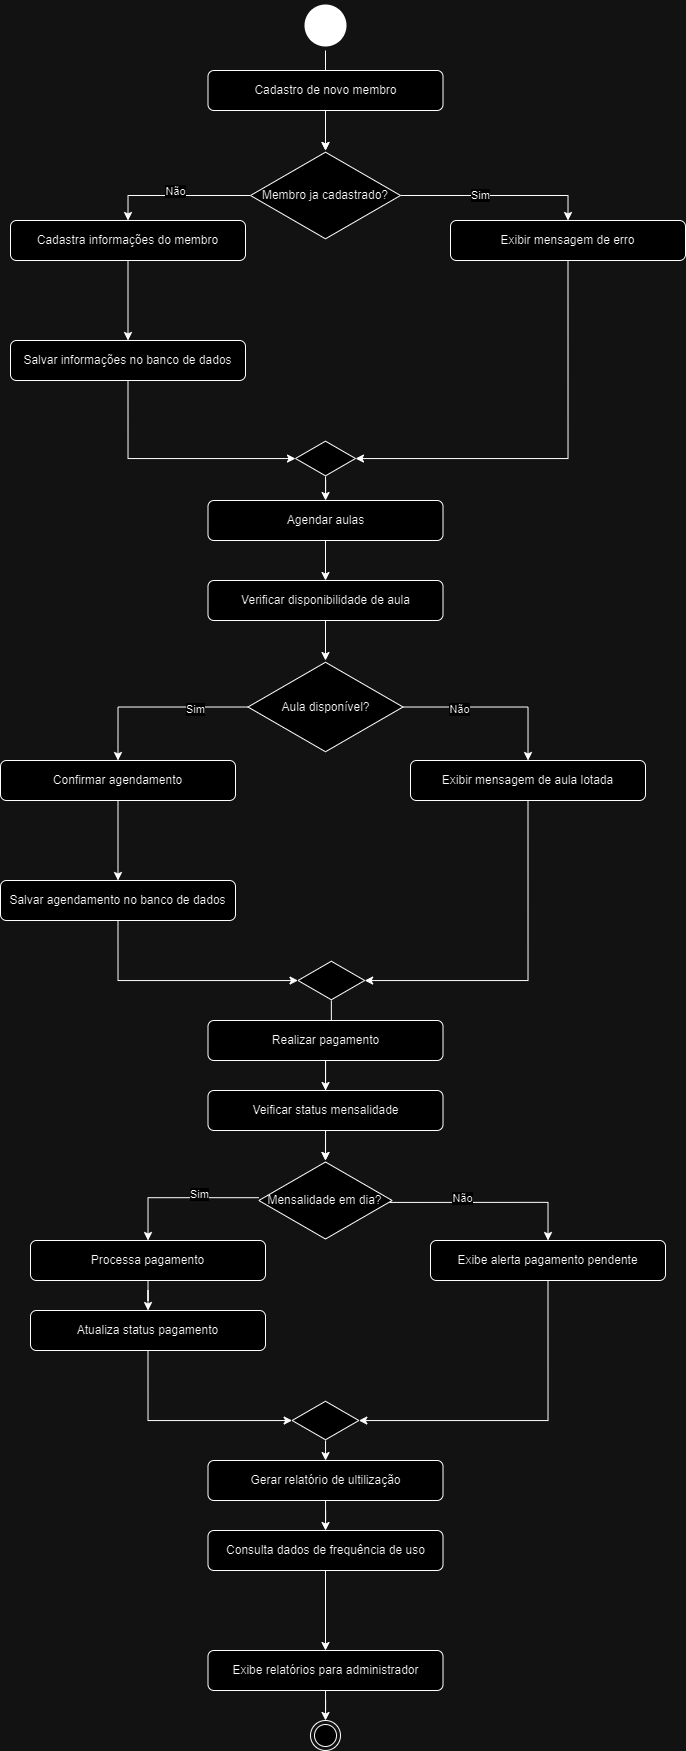

The diagram above was exported from draw.io. Its source (the exported page's mxGraphModel, read from the mxfile embedded in the PNG):
<mxGraphModel dx="838" dy="413" grid="1" gridSize="10" guides="1" tooltips="1" connect="1" arrows="1" fold="1" page="1" pageScale="1" pageWidth="827" pageHeight="1169" math="0" shadow="0">
  <root>
    <mxCell id="0" />
    <mxCell id="1" parent="0" />
    <mxCell id="9BFffiZ2COVmT5Lz1q_e-67" value="" style="edgeStyle=orthogonalEdgeStyle;rounded=0;orthogonalLoop=1;jettySize=auto;html=1;" edge="1" parent="1" source="9BFffiZ2COVmT5Lz1q_e-1" target="9BFffiZ2COVmT5Lz1q_e-5">
      <mxGeometry relative="1" as="geometry" />
    </mxCell>
    <mxCell id="9BFffiZ2COVmT5Lz1q_e-1" value="" style="ellipse;html=1;shape=endState;fillColor=#000000;strokeColor=none;strokeWidth=0;" vertex="1" parent="1">
      <mxGeometry x="430" y="10" width="50" height="50" as="geometry" />
    </mxCell>
    <mxCell id="9BFffiZ2COVmT5Lz1q_e-6" value="" style="edgeStyle=orthogonalEdgeStyle;rounded=0;orthogonalLoop=1;jettySize=auto;html=1;" edge="1" parent="1" source="9BFffiZ2COVmT5Lz1q_e-2" target="9BFffiZ2COVmT5Lz1q_e-5">
      <mxGeometry relative="1" as="geometry" />
    </mxCell>
    <mxCell id="9BFffiZ2COVmT5Lz1q_e-2" value="Cadastro de novo membro" style="rounded=1;whiteSpace=wrap;html=1;" vertex="1" parent="1">
      <mxGeometry x="337.5" y="80" width="235" height="40" as="geometry" />
    </mxCell>
    <mxCell id="9BFffiZ2COVmT5Lz1q_e-10" style="edgeStyle=orthogonalEdgeStyle;rounded=0;orthogonalLoop=1;jettySize=auto;html=1;entryX=0.5;entryY=0;entryDx=0;entryDy=0;" edge="1" parent="1" source="9BFffiZ2COVmT5Lz1q_e-5" target="9BFffiZ2COVmT5Lz1q_e-7">
      <mxGeometry relative="1" as="geometry" />
    </mxCell>
    <mxCell id="9BFffiZ2COVmT5Lz1q_e-25" value="Sim" style="edgeLabel;html=1;align=center;verticalAlign=middle;resizable=0;points=[];" vertex="1" connectable="0" parent="9BFffiZ2COVmT5Lz1q_e-10">
      <mxGeometry x="-0.1792" relative="1" as="geometry">
        <mxPoint as="offset" />
      </mxGeometry>
    </mxCell>
    <mxCell id="9BFffiZ2COVmT5Lz1q_e-12" style="edgeStyle=orthogonalEdgeStyle;rounded=0;orthogonalLoop=1;jettySize=auto;html=1;entryX=0.5;entryY=0;entryDx=0;entryDy=0;" edge="1" parent="1" source="9BFffiZ2COVmT5Lz1q_e-5" target="9BFffiZ2COVmT5Lz1q_e-11">
      <mxGeometry relative="1" as="geometry" />
    </mxCell>
    <mxCell id="9BFffiZ2COVmT5Lz1q_e-24" value="Não" style="edgeLabel;html=1;align=center;verticalAlign=middle;resizable=0;points=[];" vertex="1" connectable="0" parent="9BFffiZ2COVmT5Lz1q_e-12">
      <mxGeometry x="0.0169" y="-4" relative="1" as="geometry">
        <mxPoint as="offset" />
      </mxGeometry>
    </mxCell>
    <mxCell id="9BFffiZ2COVmT5Lz1q_e-5" value="Membro ja cadastrado?" style="html=1;whiteSpace=wrap;aspect=fixed;shape=isoRectangle;" vertex="1" parent="1">
      <mxGeometry x="380" y="160" width="150" height="90" as="geometry" />
    </mxCell>
    <mxCell id="9BFffiZ2COVmT5Lz1q_e-7" value="Exibir mensagem de erro" style="rounded=1;whiteSpace=wrap;html=1;" vertex="1" parent="1">
      <mxGeometry x="580" y="230" width="235" height="40" as="geometry" />
    </mxCell>
    <mxCell id="9BFffiZ2COVmT5Lz1q_e-14" value="" style="edgeStyle=orthogonalEdgeStyle;rounded=0;orthogonalLoop=1;jettySize=auto;html=1;" edge="1" parent="1" source="9BFffiZ2COVmT5Lz1q_e-11" target="9BFffiZ2COVmT5Lz1q_e-13">
      <mxGeometry relative="1" as="geometry" />
    </mxCell>
    <mxCell id="9BFffiZ2COVmT5Lz1q_e-11" value="Cadastra informações do membro" style="rounded=1;whiteSpace=wrap;html=1;" vertex="1" parent="1">
      <mxGeometry x="140" y="230" width="235" height="40" as="geometry" />
    </mxCell>
    <mxCell id="9BFffiZ2COVmT5Lz1q_e-13" value="Salvar informações no banco de dados" style="rounded=1;whiteSpace=wrap;html=1;" vertex="1" parent="1">
      <mxGeometry x="140" y="350" width="235" height="40" as="geometry" />
    </mxCell>
    <mxCell id="9BFffiZ2COVmT5Lz1q_e-19" value="" style="edgeStyle=orthogonalEdgeStyle;rounded=0;orthogonalLoop=1;jettySize=auto;html=1;" edge="1" parent="1" source="9BFffiZ2COVmT5Lz1q_e-15" target="9BFffiZ2COVmT5Lz1q_e-18">
      <mxGeometry relative="1" as="geometry" />
    </mxCell>
    <mxCell id="9BFffiZ2COVmT5Lz1q_e-59" style="edgeStyle=orthogonalEdgeStyle;rounded=0;orthogonalLoop=1;jettySize=auto;html=1;entryX=0.5;entryY=1;entryDx=0;entryDy=0;startArrow=classic;startFill=1;endArrow=none;endFill=0;" edge="1" parent="1" source="9BFffiZ2COVmT5Lz1q_e-15" target="9BFffiZ2COVmT5Lz1q_e-13">
      <mxGeometry relative="1" as="geometry" />
    </mxCell>
    <mxCell id="9BFffiZ2COVmT5Lz1q_e-60" style="edgeStyle=orthogonalEdgeStyle;rounded=0;orthogonalLoop=1;jettySize=auto;html=1;entryX=0.5;entryY=1;entryDx=0;entryDy=0;startArrow=classic;startFill=1;endArrow=none;endFill=0;" edge="1" parent="1" source="9BFffiZ2COVmT5Lz1q_e-15" target="9BFffiZ2COVmT5Lz1q_e-7">
      <mxGeometry relative="1" as="geometry" />
    </mxCell>
    <mxCell id="9BFffiZ2COVmT5Lz1q_e-15" value="" style="html=1;whiteSpace=wrap;aspect=fixed;shape=isoRectangle;" vertex="1" parent="1">
      <mxGeometry x="425" y="450" width="60" height="36" as="geometry" />
    </mxCell>
    <mxCell id="9BFffiZ2COVmT5Lz1q_e-22" value="" style="edgeStyle=orthogonalEdgeStyle;rounded=0;orthogonalLoop=1;jettySize=auto;html=1;" edge="1" parent="1" source="9BFffiZ2COVmT5Lz1q_e-18" target="9BFffiZ2COVmT5Lz1q_e-20">
      <mxGeometry relative="1" as="geometry" />
    </mxCell>
    <mxCell id="9BFffiZ2COVmT5Lz1q_e-18" value="Agendar aulas" style="rounded=1;whiteSpace=wrap;html=1;" vertex="1" parent="1">
      <mxGeometry x="337.5" y="510" width="235" height="40" as="geometry" />
    </mxCell>
    <mxCell id="9BFffiZ2COVmT5Lz1q_e-23" value="" style="edgeStyle=orthogonalEdgeStyle;rounded=0;orthogonalLoop=1;jettySize=auto;html=1;" edge="1" parent="1" source="9BFffiZ2COVmT5Lz1q_e-20" target="9BFffiZ2COVmT5Lz1q_e-21">
      <mxGeometry relative="1" as="geometry" />
    </mxCell>
    <mxCell id="9BFffiZ2COVmT5Lz1q_e-20" value="Verificar disponibilidade de aula" style="rounded=1;whiteSpace=wrap;html=1;" vertex="1" parent="1">
      <mxGeometry x="337.5" y="590" width="235" height="40" as="geometry" />
    </mxCell>
    <mxCell id="9BFffiZ2COVmT5Lz1q_e-28" style="edgeStyle=orthogonalEdgeStyle;rounded=0;orthogonalLoop=1;jettySize=auto;html=1;entryX=0.5;entryY=0;entryDx=0;entryDy=0;" edge="1" parent="1" source="9BFffiZ2COVmT5Lz1q_e-21" target="9BFffiZ2COVmT5Lz1q_e-27">
      <mxGeometry relative="1" as="geometry" />
    </mxCell>
    <mxCell id="9BFffiZ2COVmT5Lz1q_e-31" value="Sim" style="edgeLabel;html=1;align=center;verticalAlign=middle;resizable=0;points=[];" vertex="1" connectable="0" parent="9BFffiZ2COVmT5Lz1q_e-28">
      <mxGeometry x="-0.4169" y="2" relative="1" as="geometry">
        <mxPoint as="offset" />
      </mxGeometry>
    </mxCell>
    <mxCell id="9BFffiZ2COVmT5Lz1q_e-29" style="edgeStyle=orthogonalEdgeStyle;rounded=0;orthogonalLoop=1;jettySize=auto;html=1;" edge="1" parent="1" source="9BFffiZ2COVmT5Lz1q_e-21" target="9BFffiZ2COVmT5Lz1q_e-26">
      <mxGeometry relative="1" as="geometry" />
    </mxCell>
    <mxCell id="9BFffiZ2COVmT5Lz1q_e-30" value="Não" style="edgeLabel;html=1;align=center;verticalAlign=middle;resizable=0;points=[];" vertex="1" connectable="0" parent="9BFffiZ2COVmT5Lz1q_e-29">
      <mxGeometry x="-0.3782" y="-1" relative="1" as="geometry">
        <mxPoint x="1" y="1" as="offset" />
      </mxGeometry>
    </mxCell>
    <mxCell id="9BFffiZ2COVmT5Lz1q_e-21" value="Aula disponível?" style="html=1;whiteSpace=wrap;aspect=fixed;shape=isoRectangle;" vertex="1" parent="1">
      <mxGeometry x="377.5" y="670" width="155" height="93" as="geometry" />
    </mxCell>
    <mxCell id="9BFffiZ2COVmT5Lz1q_e-26" value="Exibir mensagem de aula lotada" style="rounded=1;whiteSpace=wrap;html=1;" vertex="1" parent="1">
      <mxGeometry x="540" y="770" width="235" height="40" as="geometry" />
    </mxCell>
    <mxCell id="9BFffiZ2COVmT5Lz1q_e-33" value="" style="edgeStyle=orthogonalEdgeStyle;rounded=0;orthogonalLoop=1;jettySize=auto;html=1;" edge="1" parent="1" source="9BFffiZ2COVmT5Lz1q_e-27" target="9BFffiZ2COVmT5Lz1q_e-32">
      <mxGeometry relative="1" as="geometry" />
    </mxCell>
    <mxCell id="9BFffiZ2COVmT5Lz1q_e-27" value="Confirmar agendamento" style="rounded=1;whiteSpace=wrap;html=1;" vertex="1" parent="1">
      <mxGeometry x="130" y="770" width="235" height="40" as="geometry" />
    </mxCell>
    <mxCell id="9BFffiZ2COVmT5Lz1q_e-32" value="Salvar agendamento no banco de dados" style="rounded=1;whiteSpace=wrap;html=1;" vertex="1" parent="1">
      <mxGeometry x="130" y="890" width="235" height="40" as="geometry" />
    </mxCell>
    <mxCell id="9BFffiZ2COVmT5Lz1q_e-38" style="edgeStyle=orthogonalEdgeStyle;rounded=0;orthogonalLoop=1;jettySize=auto;html=1;entryX=0.5;entryY=1;entryDx=0;entryDy=0;endArrow=none;endFill=0;startArrow=classic;startFill=1;" edge="1" parent="1" source="9BFffiZ2COVmT5Lz1q_e-34" target="9BFffiZ2COVmT5Lz1q_e-32">
      <mxGeometry relative="1" as="geometry" />
    </mxCell>
    <mxCell id="9BFffiZ2COVmT5Lz1q_e-39" style="edgeStyle=orthogonalEdgeStyle;rounded=0;orthogonalLoop=1;jettySize=auto;html=1;entryX=0.5;entryY=1;entryDx=0;entryDy=0;startArrow=classic;startFill=1;endArrow=none;endFill=0;" edge="1" parent="1" source="9BFffiZ2COVmT5Lz1q_e-34" target="9BFffiZ2COVmT5Lz1q_e-26">
      <mxGeometry relative="1" as="geometry" />
    </mxCell>
    <mxCell id="9BFffiZ2COVmT5Lz1q_e-43" value="" style="edgeStyle=orthogonalEdgeStyle;rounded=0;orthogonalLoop=1;jettySize=auto;html=1;" edge="1" parent="1" source="9BFffiZ2COVmT5Lz1q_e-34" target="9BFffiZ2COVmT5Lz1q_e-41">
      <mxGeometry relative="1" as="geometry" />
    </mxCell>
    <mxCell id="9BFffiZ2COVmT5Lz1q_e-34" value="" style="html=1;whiteSpace=wrap;aspect=fixed;shape=isoRectangle;" vertex="1" parent="1">
      <mxGeometry x="427.5" y="970" width="66.67" height="40" as="geometry" />
    </mxCell>
    <mxCell id="9BFffiZ2COVmT5Lz1q_e-44" value="" style="edgeStyle=orthogonalEdgeStyle;rounded=0;orthogonalLoop=1;jettySize=auto;html=1;" edge="1" parent="1" source="9BFffiZ2COVmT5Lz1q_e-40" target="9BFffiZ2COVmT5Lz1q_e-42">
      <mxGeometry relative="1" as="geometry" />
    </mxCell>
    <mxCell id="9BFffiZ2COVmT5Lz1q_e-40" value="Realizar pagamento" style="rounded=1;whiteSpace=wrap;html=1;" vertex="1" parent="1">
      <mxGeometry x="337.5" y="1030" width="235" height="40" as="geometry" />
    </mxCell>
    <mxCell id="9BFffiZ2COVmT5Lz1q_e-45" value="" style="edgeStyle=orthogonalEdgeStyle;rounded=0;orthogonalLoop=1;jettySize=auto;html=1;" edge="1" parent="1" source="9BFffiZ2COVmT5Lz1q_e-41" target="9BFffiZ2COVmT5Lz1q_e-42">
      <mxGeometry relative="1" as="geometry" />
    </mxCell>
    <mxCell id="9BFffiZ2COVmT5Lz1q_e-41" value="Veificar status mensalidade" style="rounded=1;whiteSpace=wrap;html=1;" vertex="1" parent="1">
      <mxGeometry x="337.5" y="1100" width="235" height="40" as="geometry" />
    </mxCell>
    <mxCell id="9BFffiZ2COVmT5Lz1q_e-42" value="Mensalidade em dia?" style="html=1;whiteSpace=wrap;aspect=fixed;shape=isoRectangle;" vertex="1" parent="1">
      <mxGeometry x="388.33" y="1170" width="133.34" height="80" as="geometry" />
    </mxCell>
    <mxCell id="9BFffiZ2COVmT5Lz1q_e-46" value="Exibe alerta pagamento pendente" style="rounded=1;whiteSpace=wrap;html=1;" vertex="1" parent="1">
      <mxGeometry x="560" y="1250" width="235" height="40" as="geometry" />
    </mxCell>
    <mxCell id="9BFffiZ2COVmT5Lz1q_e-53" value="" style="edgeStyle=orthogonalEdgeStyle;rounded=0;orthogonalLoop=1;jettySize=auto;html=1;" edge="1" parent="1" source="9BFffiZ2COVmT5Lz1q_e-47" target="9BFffiZ2COVmT5Lz1q_e-52">
      <mxGeometry relative="1" as="geometry" />
    </mxCell>
    <mxCell id="9BFffiZ2COVmT5Lz1q_e-47" value="Processa pagamento" style="rounded=1;whiteSpace=wrap;html=1;" vertex="1" parent="1">
      <mxGeometry x="160" y="1250" width="235" height="40" as="geometry" />
    </mxCell>
    <mxCell id="9BFffiZ2COVmT5Lz1q_e-48" style="edgeStyle=orthogonalEdgeStyle;rounded=0;orthogonalLoop=1;jettySize=auto;html=1;entryX=0.981;entryY=0.524;entryDx=0;entryDy=0;entryPerimeter=0;startArrow=classic;startFill=1;endArrow=none;endFill=0;" edge="1" parent="1" source="9BFffiZ2COVmT5Lz1q_e-46" target="9BFffiZ2COVmT5Lz1q_e-42">
      <mxGeometry relative="1" as="geometry">
        <Array as="points">
          <mxPoint x="677" y="1212" />
        </Array>
      </mxGeometry>
    </mxCell>
    <mxCell id="9BFffiZ2COVmT5Lz1q_e-51" value="Não" style="edgeLabel;html=1;align=center;verticalAlign=middle;resizable=0;points=[];" vertex="1" connectable="0" parent="9BFffiZ2COVmT5Lz1q_e-48">
      <mxGeometry x="0.2574" y="-4" relative="1" as="geometry">
        <mxPoint as="offset" />
      </mxGeometry>
    </mxCell>
    <mxCell id="9BFffiZ2COVmT5Lz1q_e-49" style="edgeStyle=orthogonalEdgeStyle;rounded=0;orthogonalLoop=1;jettySize=auto;html=1;entryX=0.001;entryY=0.465;entryDx=0;entryDy=0;entryPerimeter=0;endArrow=none;endFill=0;startArrow=classic;startFill=1;" edge="1" parent="1" source="9BFffiZ2COVmT5Lz1q_e-47" target="9BFffiZ2COVmT5Lz1q_e-42">
      <mxGeometry relative="1" as="geometry" />
    </mxCell>
    <mxCell id="9BFffiZ2COVmT5Lz1q_e-50" value="Sim" style="edgeLabel;html=1;align=center;verticalAlign=middle;resizable=0;points=[];" vertex="1" connectable="0" parent="9BFffiZ2COVmT5Lz1q_e-49">
      <mxGeometry x="0.2204" y="4" relative="1" as="geometry">
        <mxPoint as="offset" />
      </mxGeometry>
    </mxCell>
    <mxCell id="9BFffiZ2COVmT5Lz1q_e-52" value="Atualiza status pagamento" style="rounded=1;whiteSpace=wrap;html=1;" vertex="1" parent="1">
      <mxGeometry x="160" y="1320" width="235" height="40" as="geometry" />
    </mxCell>
    <mxCell id="9BFffiZ2COVmT5Lz1q_e-55" style="edgeStyle=orthogonalEdgeStyle;rounded=0;orthogonalLoop=1;jettySize=auto;html=1;entryX=0.5;entryY=1;entryDx=0;entryDy=0;startArrow=classic;startFill=1;endArrow=none;endFill=0;" edge="1" parent="1" source="9BFffiZ2COVmT5Lz1q_e-54" target="9BFffiZ2COVmT5Lz1q_e-52">
      <mxGeometry relative="1" as="geometry" />
    </mxCell>
    <mxCell id="9BFffiZ2COVmT5Lz1q_e-56" style="edgeStyle=orthogonalEdgeStyle;rounded=0;orthogonalLoop=1;jettySize=auto;html=1;entryX=0.5;entryY=1;entryDx=0;entryDy=0;startArrow=classic;startFill=1;endArrow=none;endFill=0;" edge="1" parent="1" source="9BFffiZ2COVmT5Lz1q_e-54" target="9BFffiZ2COVmT5Lz1q_e-46">
      <mxGeometry relative="1" as="geometry" />
    </mxCell>
    <mxCell id="9BFffiZ2COVmT5Lz1q_e-58" value="" style="edgeStyle=orthogonalEdgeStyle;rounded=0;orthogonalLoop=1;jettySize=auto;html=1;" edge="1" parent="1" source="9BFffiZ2COVmT5Lz1q_e-54" target="9BFffiZ2COVmT5Lz1q_e-57">
      <mxGeometry relative="1" as="geometry" />
    </mxCell>
    <mxCell id="9BFffiZ2COVmT5Lz1q_e-54" value="" style="html=1;whiteSpace=wrap;aspect=fixed;shape=isoRectangle;" vertex="1" parent="1">
      <mxGeometry x="421.66" y="1410" width="66.67" height="40" as="geometry" />
    </mxCell>
    <mxCell id="9BFffiZ2COVmT5Lz1q_e-62" value="" style="edgeStyle=orthogonalEdgeStyle;rounded=0;orthogonalLoop=1;jettySize=auto;html=1;" edge="1" parent="1" source="9BFffiZ2COVmT5Lz1q_e-57" target="9BFffiZ2COVmT5Lz1q_e-61">
      <mxGeometry relative="1" as="geometry" />
    </mxCell>
    <mxCell id="9BFffiZ2COVmT5Lz1q_e-57" value="Gerar relatório de ultilização" style="rounded=1;whiteSpace=wrap;html=1;" vertex="1" parent="1">
      <mxGeometry x="337.5" y="1470" width="235" height="40" as="geometry" />
    </mxCell>
    <mxCell id="9BFffiZ2COVmT5Lz1q_e-64" value="" style="edgeStyle=orthogonalEdgeStyle;rounded=0;orthogonalLoop=1;jettySize=auto;html=1;" edge="1" parent="1" source="9BFffiZ2COVmT5Lz1q_e-61" target="9BFffiZ2COVmT5Lz1q_e-63">
      <mxGeometry relative="1" as="geometry" />
    </mxCell>
    <mxCell id="9BFffiZ2COVmT5Lz1q_e-61" value="Consulta dados de frequência de uso" style="rounded=1;whiteSpace=wrap;html=1;" vertex="1" parent="1">
      <mxGeometry x="337.5" y="1540" width="235" height="40" as="geometry" />
    </mxCell>
    <mxCell id="9BFffiZ2COVmT5Lz1q_e-66" value="" style="edgeStyle=orthogonalEdgeStyle;rounded=0;orthogonalLoop=1;jettySize=auto;html=1;" edge="1" parent="1" source="9BFffiZ2COVmT5Lz1q_e-63" target="9BFffiZ2COVmT5Lz1q_e-65">
      <mxGeometry relative="1" as="geometry" />
    </mxCell>
    <mxCell id="9BFffiZ2COVmT5Lz1q_e-63" value="Exibe relatórios para administrador" style="rounded=1;whiteSpace=wrap;html=1;" vertex="1" parent="1">
      <mxGeometry x="337.5" y="1660" width="235" height="40" as="geometry" />
    </mxCell>
    <mxCell id="9BFffiZ2COVmT5Lz1q_e-65" value="" style="ellipse;html=1;shape=endState;fillColor=#FFFFFF;strokeColor=#000000;" vertex="1" parent="1">
      <mxGeometry x="440" y="1730" width="30" height="30" as="geometry" />
    </mxCell>
  </root>
</mxGraphModel>